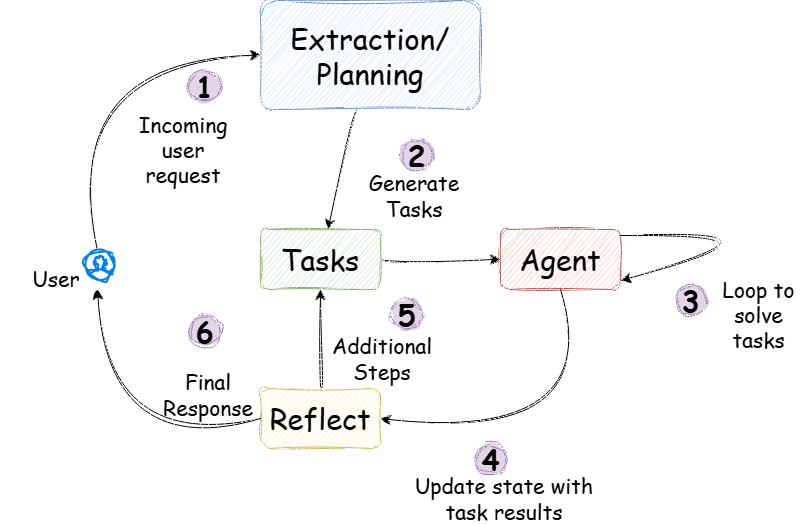

The diagram above was exported from draw.io. Its source (the exported page's mxGraphModel, read from the mxfile embedded in the PNG):
<mxGraphModel dx="1183" dy="1575" grid="0" gridSize="10" guides="1" tooltips="1" connect="1" arrows="1" fold="1" page="0" pageScale="1" pageWidth="827" pageHeight="1169" math="0" shadow="0">
  <root>
    <mxCell id="0" />
    <mxCell id="1" parent="0" />
    <mxCell id="H9OadfaZV1X2ilHoUvH9-3" edge="1" parent="1" source="H9OadfaZV1X2ilHoUvH9-1" style="edgeStyle=none;curved=1;rounded=0;orthogonalLoop=1;jettySize=auto;html=1;fontSize=29;startSize=8;endSize=8;fontFamily=Comic Sans MS;sketch=1;curveFitting=1;jiggle=2;" target="H9OadfaZV1X2ilHoUvH9-2" value="">
      <mxGeometry relative="1" as="geometry" />
    </mxCell>
    <mxCell id="H9OadfaZV1X2ilHoUvH9-1" parent="1" style="rounded=1;whiteSpace=wrap;html=1;fontSize=29;fontFamily=Comic Sans MS;sketch=1;curveFitting=1;jiggle=2;fillColor=#dae8fc;strokeColor=#6c8ebf;" value="Extraction/ Planning" vertex="1">
      <mxGeometry height="109" width="220" x="132" y="-19" as="geometry" />
    </mxCell>
    <mxCell id="H9OadfaZV1X2ilHoUvH9-5" edge="1" parent="1" source="H9OadfaZV1X2ilHoUvH9-2" style="edgeStyle=none;curved=1;rounded=0;orthogonalLoop=1;jettySize=auto;html=1;fontSize=29;startSize=8;endSize=8;fontFamily=Comic Sans MS;sketch=1;curveFitting=1;jiggle=2;" target="H9OadfaZV1X2ilHoUvH9-4" value="">
      <mxGeometry relative="1" as="geometry" />
    </mxCell>
    <mxCell id="H9OadfaZV1X2ilHoUvH9-2" parent="1" style="rounded=1;whiteSpace=wrap;html=1;fontSize=29;fontFamily=Comic Sans MS;sketch=1;curveFitting=1;jiggle=2;fillColor=#d5e8d4;strokeColor=#82b366;" value="Tasks" vertex="1">
      <mxGeometry height="60" width="120" x="132" y="210" as="geometry" />
    </mxCell>
    <mxCell id="H9OadfaZV1X2ilHoUvH9-21" edge="1" parent="1" source="H9OadfaZV1X2ilHoUvH9-4" style="edgeStyle=none;curved=1;rounded=0;orthogonalLoop=1;jettySize=auto;html=1;exitX=0.5;exitY=1;exitDx=0;exitDy=0;entryX=1;entryY=0.5;entryDx=0;entryDy=0;fontSize=29;startSize=8;endSize=8;fontFamily=Comic Sans MS;sketch=1;curveFitting=1;jiggle=2;" target="H9OadfaZV1X2ilHoUvH9-6">
      <mxGeometry relative="1" as="geometry">
        <Array as="points">
          <mxPoint x="477" y="426" />
        </Array>
      </mxGeometry>
    </mxCell>
    <mxCell id="H9OadfaZV1X2ilHoUvH9-4" parent="1" style="rounded=1;whiteSpace=wrap;html=1;fontSize=29;fontFamily=Comic Sans MS;sketch=1;curveFitting=1;jiggle=2;fillColor=#f8cecc;strokeColor=#b85450;" value="Agent" vertex="1">
      <mxGeometry height="60" width="120" x="372" y="210" as="geometry" />
    </mxCell>
    <mxCell id="H9OadfaZV1X2ilHoUvH9-20" edge="1" parent="1" source="H9OadfaZV1X2ilHoUvH9-6" style="edgeStyle=none;curved=1;rounded=0;orthogonalLoop=1;jettySize=auto;html=1;exitX=0.5;exitY=0;exitDx=0;exitDy=0;entryX=0.5;entryY=1;entryDx=0;entryDy=0;fontSize=29;startSize=8;endSize=8;fontFamily=Comic Sans MS;sketch=1;curveFitting=1;jiggle=2;" target="H9OadfaZV1X2ilHoUvH9-2">
      <mxGeometry relative="1" as="geometry" />
    </mxCell>
    <mxCell id="H9OadfaZV1X2ilHoUvH9-6" parent="1" style="rounded=1;whiteSpace=wrap;html=1;fontSize=29;fontFamily=Comic Sans MS;sketch=1;curveFitting=1;jiggle=2;fillColor=#fff2cc;strokeColor=#d6b656;" value="Reflect" vertex="1">
      <mxGeometry height="60" width="120" x="132" y="369" as="geometry" />
    </mxCell>
    <mxCell id="H9OadfaZV1X2ilHoUvH9-9" edge="1" parent="1" source="H9OadfaZV1X2ilHoUvH9-7" style="edgeStyle=none;curved=1;rounded=0;orthogonalLoop=1;jettySize=auto;html=1;entryX=0;entryY=0.5;entryDx=0;entryDy=0;fontSize=29;startSize=8;endSize=8;fontFamily=Comic Sans MS;sketch=1;curveFitting=1;jiggle=2;" target="H9OadfaZV1X2ilHoUvH9-1">
      <mxGeometry relative="1" as="geometry">
        <Array as="points">
          <mxPoint x="-70" y="43" />
        </Array>
      </mxGeometry>
    </mxCell>
    <mxCell id="H9OadfaZV1X2ilHoUvH9-7" parent="1" style="html=1;verticalLabelPosition=bottom;align=center;labelBackgroundColor=#ffffff;verticalAlign=top;strokeWidth=2;strokeColor=#0080F0;shadow=0;dashed=0;shape=mxgraph.ios7.icons.user;fontSize=29;fontFamily=Comic Sans MS;sketch=1;curveFitting=1;jiggle=2;" value="" vertex="1">
      <mxGeometry height="30" width="30" x="-43" y="231" as="geometry" />
    </mxCell>
    <mxCell id="H9OadfaZV1X2ilHoUvH9-8" edge="1" parent="1" source="H9OadfaZV1X2ilHoUvH9-6" style="edgeStyle=none;curved=1;rounded=0;orthogonalLoop=1;jettySize=auto;html=1;exitX=0;exitY=0.5;exitDx=0;exitDy=0;entryX=0.396;entryY=1.289;entryDx=0;entryDy=0;entryPerimeter=0;fontSize=29;startSize=8;endSize=8;fontFamily=Comic Sans MS;sketch=1;curveFitting=1;jiggle=2;" target="H9OadfaZV1X2ilHoUvH9-7">
      <mxGeometry relative="1" as="geometry">
        <Array as="points">
          <mxPoint x="-18" y="437" />
        </Array>
      </mxGeometry>
    </mxCell>
    <mxCell id="H9OadfaZV1X2ilHoUvH9-10" parent="1" style="text;html=1;whiteSpace=wrap;strokeColor=none;fillColor=none;align=center;verticalAlign=middle;rounded=0;fontSize=21;fontFamily=Comic Sans MS;sketch=1;curveFitting=1;jiggle=2;" value="Incoming user request" vertex="1">
      <mxGeometry height="30" width="112" x="-1" y="115" as="geometry" />
    </mxCell>
    <mxCell id="H9OadfaZV1X2ilHoUvH9-11" parent="1" style="ellipse;whiteSpace=wrap;html=1;aspect=fixed;fontStyle=1;fontSize=29;fontFamily=Comic Sans MS;sketch=1;curveFitting=1;jiggle=2;fillStyle=solid;fillColor=#e1d5e7;strokeColor=#9673a6;" value="1" vertex="1">
      <mxGeometry height="31" width="31" x="61" y="51" as="geometry" />
    </mxCell>
    <mxCell id="H9OadfaZV1X2ilHoUvH9-14" parent="1" style="text;html=1;whiteSpace=wrap;strokeColor=none;fillColor=none;align=center;verticalAlign=middle;rounded=0;fontSize=21;fontFamily=Comic Sans MS;sketch=1;curveFitting=1;jiggle=2;" value="Generate Tasks" vertex="1">
      <mxGeometry height="30" width="112" x="230" y="161" as="geometry" />
    </mxCell>
    <mxCell id="H9OadfaZV1X2ilHoUvH9-15" edge="1" parent="1" style="edgeStyle=none;curved=1;rounded=0;orthogonalLoop=1;jettySize=auto;html=1;exitX=1;exitY=0.25;exitDx=0;exitDy=0;entryX=1;entryY=1;entryDx=0;entryDy=0;fontSize=29;startSize=8;endSize=8;fontFamily=Comic Sans MS;sketch=1;curveFitting=1;jiggle=2;">
      <mxGeometry relative="1" as="geometry">
        <Array as="points">
          <mxPoint x="688" y="208" />
        </Array>
        <mxPoint x="492" y="216" as="sourcePoint" />
        <mxPoint x="492" y="261" as="targetPoint" />
      </mxGeometry>
    </mxCell>
    <mxCell id="H9OadfaZV1X2ilHoUvH9-19" parent="1" style="text;html=1;whiteSpace=wrap;strokeColor=none;fillColor=none;align=center;verticalAlign=middle;rounded=0;fontSize=21;fontFamily=Comic Sans MS;sketch=1;curveFitting=1;jiggle=2;" value="Loop to solve tasks" vertex="1">
      <mxGeometry height="30" width="91" x="585" y="280" as="geometry" />
    </mxCell>
    <mxCell id="H9OadfaZV1X2ilHoUvH9-24" parent="1" style="text;html=1;whiteSpace=wrap;strokeColor=none;fillColor=none;align=center;verticalAlign=middle;rounded=0;fontSize=21;fontFamily=Comic Sans MS;sketch=1;curveFitting=1;jiggle=2;" value="Update state with task results" vertex="1">
      <mxGeometry height="30" width="196" x="278" y="464" as="geometry" />
    </mxCell>
    <mxCell id="H9OadfaZV1X2ilHoUvH9-26" parent="1" style="text;html=1;whiteSpace=wrap;strokeColor=none;fillColor=none;align=center;verticalAlign=middle;rounded=0;fontSize=21;fontFamily=Comic Sans MS;sketch=1;curveFitting=1;jiggle=2;" value="Additional Steps" vertex="1">
      <mxGeometry height="30" width="112" x="198" y="324" as="geometry" />
    </mxCell>
    <mxCell id="H9OadfaZV1X2ilHoUvH9-28" parent="1" style="text;html=1;whiteSpace=wrap;strokeColor=none;fillColor=none;align=center;verticalAlign=middle;rounded=0;fontSize=21;fontFamily=Comic Sans MS;sketch=1;curveFitting=1;jiggle=2;" value="Final Response" vertex="1">
      <mxGeometry height="30" width="112" x="24" y="360" as="geometry" />
    </mxCell>
    <mxCell id="H9OadfaZV1X2ilHoUvH9-31" parent="1" style="ellipse;whiteSpace=wrap;html=1;aspect=fixed;fontStyle=1;fontSize=29;fontFamily=Comic Sans MS;sketch=1;curveFitting=1;jiggle=2;fillStyle=solid;fillColor=#e1d5e7;strokeColor=#9673a6;" value="2" vertex="1">
      <mxGeometry height="31" width="31" x="273" y="120" as="geometry" />
    </mxCell>
    <mxCell id="H9OadfaZV1X2ilHoUvH9-32" parent="1" style="ellipse;whiteSpace=wrap;html=1;aspect=fixed;fontStyle=1;fontSize=29;fontFamily=Comic Sans MS;sketch=1;curveFitting=1;jiggle=2;fillStyle=solid;fillColor=#e1d5e7;strokeColor=#9673a6;" value="3" vertex="1">
      <mxGeometry height="31" width="31" x="547" y="265" as="geometry" />
    </mxCell>
    <mxCell id="H9OadfaZV1X2ilHoUvH9-35" parent="1" style="ellipse;whiteSpace=wrap;html=1;aspect=fixed;fontStyle=1;fontSize=29;fontFamily=Comic Sans MS;sketch=1;curveFitting=1;jiggle=2;fillStyle=solid;fillColor=#e1d5e7;strokeColor=#9673a6;" value="4" vertex="1">
      <mxGeometry height="31" width="31" x="347" y="424" as="geometry" />
    </mxCell>
    <mxCell id="H9OadfaZV1X2ilHoUvH9-36" parent="1" style="ellipse;whiteSpace=wrap;html=1;aspect=fixed;fontStyle=1;fontSize=29;fontFamily=Comic Sans MS;sketch=1;curveFitting=1;jiggle=2;fillStyle=solid;fillColor=#e1d5e7;strokeColor=#9673a6;" value="5" vertex="1">
      <mxGeometry height="31" width="31" x="263" y="279" as="geometry" />
    </mxCell>
    <mxCell id="H9OadfaZV1X2ilHoUvH9-37" parent="1" style="ellipse;whiteSpace=wrap;html=1;aspect=fixed;fontStyle=1;fontSize=29;fontFamily=Comic Sans MS;sketch=1;curveFitting=1;jiggle=2;fillStyle=solid;fillColor=#e1d5e7;strokeColor=#9673a6;" value="6" vertex="1">
      <mxGeometry height="31" width="31" x="61" y="296" as="geometry" />
    </mxCell>
    <mxCell id="H9OadfaZV1X2ilHoUvH9-38" parent="1" style="text;html=1;whiteSpace=wrap;strokeColor=none;fillColor=none;align=center;verticalAlign=middle;rounded=0;fontSize=21;fontFamily=Comic Sans MS;sketch=1;curveFitting=1;jiggle=2;" value="User" vertex="1">
      <mxGeometry height="30" width="112" x="-128" y="244" as="geometry" />
    </mxCell>
  </root>
</mxGraphModel>